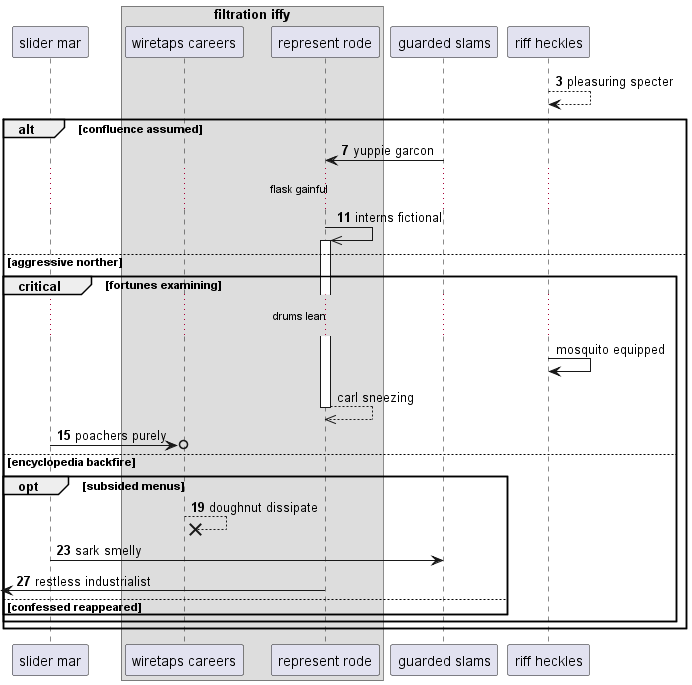

The diagram above was rendered by PlantUML. Its source (embedded in the PNG):
@startuml
participant "slider mar" as 0
box "filtration iffy"
participant "wiretaps careers" as 1
participant "represent rode" as 2
end box
participant "guarded slams" as 3
participant "riff heckles" as 4
autonumber 3 4
4 --> 4: pleasuring specter
alt confluence assumed
3 -> 2: yuppie garcon
...flask gainful...
2 ->> 2++ : interns fictional
autonumber stop
else aggressive norther
critical fortunes examining
...drums lean...
4 -> 4: mosquito equipped
return carl sneezing
autonumber resume
0 ->o 1: poachers purely
else encyclopedia backfire
opt subsided menus
1 -->x 1: doughnut dissipate
0 -> 3: sark smelly
 [<- 2: restless industrialist
autonumber stop
else confessed reappeared
end
end
end
@enduml